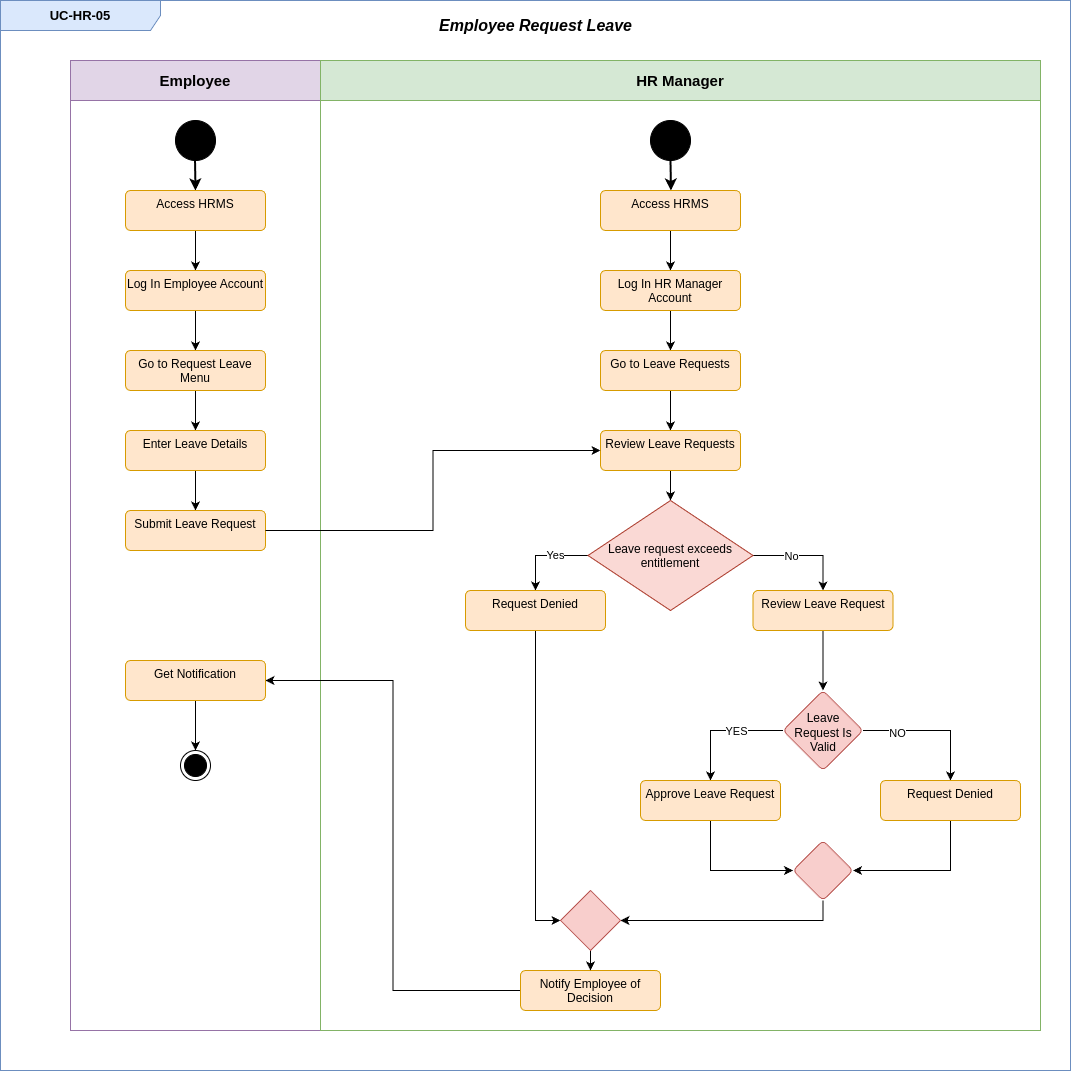

The diagram above was exported from draw.io. Its source (the exported page's mxGraphModel, read from the mxfile embedded in the PNG):
<mxGraphModel dx="-266" dy="695" grid="1" gridSize="10" guides="1" tooltips="1" connect="1" arrows="1" fold="1" page="1" pageScale="1" pageWidth="850" pageHeight="1100" math="0" shadow="0">
  <root>
    <mxCell id="0" />
    <mxCell id="1" parent="0" />
    <mxCell id="kURdu6ACf46J_aKUs1F7-1" value="&lt;font style=&quot;font-size: 15px;&quot;&gt;Employee&lt;/font&gt;" style="swimlane;whiteSpace=wrap;html=1;startSize=40;fillColor=#e1d5e7;strokeColor=#9673a6;" vertex="1" parent="1">
      <mxGeometry x="2250" y="830" width="250" height="970" as="geometry" />
    </mxCell>
    <mxCell id="kURdu6ACf46J_aKUs1F7-2" value="" style="ellipse;fillColor=strokeColor;html=1;" vertex="1" parent="kURdu6ACf46J_aKUs1F7-1">
      <mxGeometry x="105" y="60" width="40" height="40" as="geometry" />
    </mxCell>
    <mxCell id="kURdu6ACf46J_aKUs1F7-3" value="" style="endArrow=classic;html=1;rounded=0;strokeWidth=2;" edge="1" parent="kURdu6ACf46J_aKUs1F7-1">
      <mxGeometry width="50" height="50" relative="1" as="geometry">
        <mxPoint x="124.52" y="100" as="sourcePoint" />
        <mxPoint x="125" y="130" as="targetPoint" />
      </mxGeometry>
    </mxCell>
    <mxCell id="kURdu6ACf46J_aKUs1F7-4" value="" style="edgeStyle=orthogonalEdgeStyle;rounded=0;orthogonalLoop=1;jettySize=auto;html=1;" edge="1" parent="kURdu6ACf46J_aKUs1F7-1" source="kURdu6ACf46J_aKUs1F7-5" target="kURdu6ACf46J_aKUs1F7-7">
      <mxGeometry relative="1" as="geometry" />
    </mxCell>
    <mxCell id="kURdu6ACf46J_aKUs1F7-5" value="Access HRMS" style="html=1;align=center;verticalAlign=top;rounded=1;absoluteArcSize=1;arcSize=10;dashed=0;whiteSpace=wrap;fillColor=#ffe6cc;strokeColor=#d79b00;" vertex="1" parent="kURdu6ACf46J_aKUs1F7-1">
      <mxGeometry x="55" y="130" width="140" height="40" as="geometry" />
    </mxCell>
    <mxCell id="kURdu6ACf46J_aKUs1F7-6" value="" style="edgeStyle=orthogonalEdgeStyle;rounded=0;orthogonalLoop=1;jettySize=auto;html=1;" edge="1" parent="kURdu6ACf46J_aKUs1F7-1" source="kURdu6ACf46J_aKUs1F7-7" target="kURdu6ACf46J_aKUs1F7-9">
      <mxGeometry relative="1" as="geometry" />
    </mxCell>
    <mxCell id="kURdu6ACf46J_aKUs1F7-7" value="Log In Employee Account" style="html=1;align=center;verticalAlign=top;rounded=1;absoluteArcSize=1;arcSize=10;dashed=0;whiteSpace=wrap;fillColor=#ffe6cc;strokeColor=#d79b00;" vertex="1" parent="kURdu6ACf46J_aKUs1F7-1">
      <mxGeometry x="55" y="210" width="140" height="40" as="geometry" />
    </mxCell>
    <mxCell id="kURdu6ACf46J_aKUs1F7-8" value="" style="edgeStyle=orthogonalEdgeStyle;rounded=0;orthogonalLoop=1;jettySize=auto;html=1;" edge="1" parent="kURdu6ACf46J_aKUs1F7-1" source="kURdu6ACf46J_aKUs1F7-9" target="kURdu6ACf46J_aKUs1F7-11">
      <mxGeometry relative="1" as="geometry" />
    </mxCell>
    <mxCell id="kURdu6ACf46J_aKUs1F7-9" value="Go to Request Leave Menu" style="html=1;align=center;verticalAlign=top;rounded=1;absoluteArcSize=1;arcSize=10;dashed=0;whiteSpace=wrap;fillColor=#ffe6cc;strokeColor=#d79b00;" vertex="1" parent="kURdu6ACf46J_aKUs1F7-1">
      <mxGeometry x="55" y="290" width="140" height="40" as="geometry" />
    </mxCell>
    <mxCell id="kURdu6ACf46J_aKUs1F7-10" value="" style="edgeStyle=orthogonalEdgeStyle;rounded=0;orthogonalLoop=1;jettySize=auto;html=1;" edge="1" parent="kURdu6ACf46J_aKUs1F7-1" source="kURdu6ACf46J_aKUs1F7-11" target="kURdu6ACf46J_aKUs1F7-12">
      <mxGeometry relative="1" as="geometry" />
    </mxCell>
    <mxCell id="kURdu6ACf46J_aKUs1F7-11" value="Enter Leave Details" style="html=1;align=center;verticalAlign=top;rounded=1;absoluteArcSize=1;arcSize=10;dashed=0;whiteSpace=wrap;fillColor=#ffe6cc;strokeColor=#d79b00;" vertex="1" parent="kURdu6ACf46J_aKUs1F7-1">
      <mxGeometry x="55" y="370" width="140" height="40" as="geometry" />
    </mxCell>
    <mxCell id="kURdu6ACf46J_aKUs1F7-12" value="Submit Leave Request" style="html=1;align=center;verticalAlign=top;rounded=1;absoluteArcSize=1;arcSize=10;dashed=0;whiteSpace=wrap;fillColor=#ffe6cc;strokeColor=#d79b00;" vertex="1" parent="kURdu6ACf46J_aKUs1F7-1">
      <mxGeometry x="55" y="450" width="140" height="40" as="geometry" />
    </mxCell>
    <mxCell id="kURdu6ACf46J_aKUs1F7-13" value="&lt;font style=&quot;font-size: 15px;&quot;&gt;HR Manager&lt;/font&gt;" style="swimlane;whiteSpace=wrap;html=1;startSize=40;fillColor=#d5e8d4;strokeColor=#82b366;" vertex="1" parent="1">
      <mxGeometry x="2500" y="830" width="720" height="970" as="geometry" />
    </mxCell>
    <mxCell id="kURdu6ACf46J_aKUs1F7-14" value="&lt;font style=&quot;font-size: 13px;&quot;&gt;&lt;b&gt;UC-HR-05&lt;/b&gt;&lt;/font&gt;" style="shape=umlFrame;whiteSpace=wrap;html=1;pointerEvents=0;recursiveResize=0;container=1;collapsible=0;width=160;fillColor=#dae8fc;strokeColor=#6c8ebf;" vertex="1" parent="1">
      <mxGeometry x="2180" y="770" width="1070" height="1070" as="geometry" />
    </mxCell>
    <mxCell id="kURdu6ACf46J_aKUs1F7-15" value="" style="endArrow=classic;html=1;rounded=0;strokeWidth=2;" edge="1" parent="kURdu6ACf46J_aKUs1F7-14">
      <mxGeometry width="50" height="50" relative="1" as="geometry">
        <mxPoint x="670" y="160" as="sourcePoint" />
        <mxPoint x="670.48" y="190" as="targetPoint" />
      </mxGeometry>
    </mxCell>
    <mxCell id="kURdu6ACf46J_aKUs1F7-16" value="" style="edgeStyle=orthogonalEdgeStyle;rounded=0;orthogonalLoop=1;jettySize=auto;html=1;" edge="1" parent="kURdu6ACf46J_aKUs1F7-14" source="kURdu6ACf46J_aKUs1F7-17" target="kURdu6ACf46J_aKUs1F7-19">
      <mxGeometry relative="1" as="geometry" />
    </mxCell>
    <mxCell id="kURdu6ACf46J_aKUs1F7-17" value="Access HRMS" style="html=1;align=center;verticalAlign=top;rounded=1;absoluteArcSize=1;arcSize=10;dashed=0;whiteSpace=wrap;fillColor=#ffe6cc;strokeColor=#d79b00;" vertex="1" parent="kURdu6ACf46J_aKUs1F7-14">
      <mxGeometry x="600" y="190" width="140" height="40" as="geometry" />
    </mxCell>
    <mxCell id="kURdu6ACf46J_aKUs1F7-18" value="" style="edgeStyle=orthogonalEdgeStyle;rounded=0;orthogonalLoop=1;jettySize=auto;html=1;" edge="1" parent="kURdu6ACf46J_aKUs1F7-14" source="kURdu6ACf46J_aKUs1F7-19" target="kURdu6ACf46J_aKUs1F7-21">
      <mxGeometry relative="1" as="geometry" />
    </mxCell>
    <mxCell id="kURdu6ACf46J_aKUs1F7-19" value="Log In HR Manager Account" style="html=1;align=center;verticalAlign=top;rounded=1;absoluteArcSize=1;arcSize=10;dashed=0;whiteSpace=wrap;fillColor=#ffe6cc;strokeColor=#d79b00;" vertex="1" parent="kURdu6ACf46J_aKUs1F7-14">
      <mxGeometry x="600" y="270" width="140" height="40" as="geometry" />
    </mxCell>
    <mxCell id="kURdu6ACf46J_aKUs1F7-20" value="" style="edgeStyle=orthogonalEdgeStyle;rounded=0;orthogonalLoop=1;jettySize=auto;html=1;" edge="1" parent="kURdu6ACf46J_aKUs1F7-14" source="kURdu6ACf46J_aKUs1F7-21" target="kURdu6ACf46J_aKUs1F7-24">
      <mxGeometry relative="1" as="geometry" />
    </mxCell>
    <mxCell id="kURdu6ACf46J_aKUs1F7-21" value="Go to Leave Requests" style="html=1;align=center;verticalAlign=top;rounded=1;absoluteArcSize=1;arcSize=10;dashed=0;whiteSpace=wrap;fillColor=#ffe6cc;strokeColor=#d79b00;" vertex="1" parent="kURdu6ACf46J_aKUs1F7-14">
      <mxGeometry x="600" y="350" width="140" height="40" as="geometry" />
    </mxCell>
    <mxCell id="kURdu6ACf46J_aKUs1F7-22" value="" style="ellipse;fillColor=strokeColor;html=1;" vertex="1" parent="kURdu6ACf46J_aKUs1F7-14">
      <mxGeometry x="650" y="120" width="40" height="40" as="geometry" />
    </mxCell>
    <mxCell id="kURdu6ACf46J_aKUs1F7-23" value="" style="edgeStyle=orthogonalEdgeStyle;rounded=0;orthogonalLoop=1;jettySize=auto;html=1;" edge="1" parent="kURdu6ACf46J_aKUs1F7-14" source="kURdu6ACf46J_aKUs1F7-24" target="kURdu6ACf46J_aKUs1F7-29">
      <mxGeometry relative="1" as="geometry" />
    </mxCell>
    <mxCell id="kURdu6ACf46J_aKUs1F7-24" value="Review Leave Requests" style="html=1;align=center;verticalAlign=top;rounded=1;absoluteArcSize=1;arcSize=10;dashed=0;whiteSpace=wrap;fillColor=#ffe6cc;strokeColor=#d79b00;" vertex="1" parent="kURdu6ACf46J_aKUs1F7-14">
      <mxGeometry x="600" y="430" width="140" height="40" as="geometry" />
    </mxCell>
    <mxCell id="kURdu6ACf46J_aKUs1F7-25" style="edgeStyle=orthogonalEdgeStyle;rounded=0;orthogonalLoop=1;jettySize=auto;html=1;exitX=0;exitY=0.5;exitDx=0;exitDy=0;" edge="1" parent="kURdu6ACf46J_aKUs1F7-14" source="kURdu6ACf46J_aKUs1F7-29" target="kURdu6ACf46J_aKUs1F7-31">
      <mxGeometry relative="1" as="geometry" />
    </mxCell>
    <mxCell id="kURdu6ACf46J_aKUs1F7-26" value="Yes" style="edgeLabel;html=1;align=center;verticalAlign=middle;resizable=0;points=[];" vertex="1" connectable="0" parent="kURdu6ACf46J_aKUs1F7-25">
      <mxGeometry x="-0.2472" y="-1" relative="1" as="geometry">
        <mxPoint as="offset" />
      </mxGeometry>
    </mxCell>
    <mxCell id="kURdu6ACf46J_aKUs1F7-27" style="edgeStyle=orthogonalEdgeStyle;rounded=0;orthogonalLoop=1;jettySize=auto;html=1;exitX=1;exitY=0.5;exitDx=0;exitDy=0;entryX=0.5;entryY=0;entryDx=0;entryDy=0;" edge="1" parent="kURdu6ACf46J_aKUs1F7-14" source="kURdu6ACf46J_aKUs1F7-29" target="kURdu6ACf46J_aKUs1F7-33">
      <mxGeometry relative="1" as="geometry" />
    </mxCell>
    <mxCell id="kURdu6ACf46J_aKUs1F7-28" value="No" style="edgeLabel;html=1;align=center;verticalAlign=middle;resizable=0;points=[];" vertex="1" connectable="0" parent="kURdu6ACf46J_aKUs1F7-27">
      <mxGeometry x="-0.2811" relative="1" as="geometry">
        <mxPoint as="offset" />
      </mxGeometry>
    </mxCell>
    <mxCell id="kURdu6ACf46J_aKUs1F7-29" value="Leave request exceeds&#10;entitlement" style="rhombus;fillColor=#fad9d5;strokeColor=#ae4132;" vertex="1" parent="kURdu6ACf46J_aKUs1F7-14">
      <mxGeometry x="587.5" y="500" width="165" height="110" as="geometry" />
    </mxCell>
    <mxCell id="kURdu6ACf46J_aKUs1F7-30" style="edgeStyle=orthogonalEdgeStyle;rounded=0;orthogonalLoop=1;jettySize=auto;html=1;entryX=0;entryY=0.5;entryDx=0;entryDy=0;" edge="1" parent="kURdu6ACf46J_aKUs1F7-14" source="kURdu6ACf46J_aKUs1F7-31" target="kURdu6ACf46J_aKUs1F7-52">
      <mxGeometry relative="1" as="geometry" />
    </mxCell>
    <mxCell id="kURdu6ACf46J_aKUs1F7-31" value="Request Denied" style="html=1;align=center;verticalAlign=top;rounded=1;absoluteArcSize=1;arcSize=10;dashed=0;whiteSpace=wrap;fillColor=#ffe6cc;strokeColor=#d79b00;" vertex="1" parent="kURdu6ACf46J_aKUs1F7-14">
      <mxGeometry x="465" y="590" width="140" height="40" as="geometry" />
    </mxCell>
    <mxCell id="kURdu6ACf46J_aKUs1F7-32" value="" style="edgeStyle=orthogonalEdgeStyle;rounded=0;orthogonalLoop=1;jettySize=auto;html=1;" edge="1" parent="kURdu6ACf46J_aKUs1F7-14" source="kURdu6ACf46J_aKUs1F7-33" target="kURdu6ACf46J_aKUs1F7-44">
      <mxGeometry relative="1" as="geometry" />
    </mxCell>
    <mxCell id="kURdu6ACf46J_aKUs1F7-33" value="Review Leave Request" style="html=1;align=center;verticalAlign=top;rounded=1;absoluteArcSize=1;arcSize=10;dashed=0;whiteSpace=wrap;fillColor=#ffe6cc;strokeColor=#d79b00;" vertex="1" parent="kURdu6ACf46J_aKUs1F7-14">
      <mxGeometry x="752.5" y="590" width="140" height="40" as="geometry" />
    </mxCell>
    <mxCell id="kURdu6ACf46J_aKUs1F7-34" value="" style="ellipse;html=1;shape=endState;fillColor=strokeColor;" vertex="1" parent="kURdu6ACf46J_aKUs1F7-14">
      <mxGeometry x="180" y="750" width="30" height="30" as="geometry" />
    </mxCell>
    <mxCell id="kURdu6ACf46J_aKUs1F7-35" value="&lt;font style=&quot;font-size: 16px;&quot;&gt;&lt;b&gt;&lt;i&gt;Employee Request Leave&lt;/i&gt;&lt;/b&gt;&lt;/font&gt;" style="text;html=1;align=center;verticalAlign=middle;resizable=0;points=[];autosize=1;strokeColor=none;fillColor=none;" vertex="1" parent="kURdu6ACf46J_aKUs1F7-14">
      <mxGeometry x="425" y="10" width="220" height="30" as="geometry" />
    </mxCell>
    <mxCell id="kURdu6ACf46J_aKUs1F7-36" style="edgeStyle=orthogonalEdgeStyle;rounded=0;orthogonalLoop=1;jettySize=auto;html=1;entryX=1;entryY=0.5;entryDx=0;entryDy=0;" edge="1" parent="kURdu6ACf46J_aKUs1F7-14" source="kURdu6ACf46J_aKUs1F7-37" target="kURdu6ACf46J_aKUs1F7-39">
      <mxGeometry relative="1" as="geometry" />
    </mxCell>
    <mxCell id="kURdu6ACf46J_aKUs1F7-37" value="Notify Employee of Decision" style="html=1;align=center;verticalAlign=top;rounded=1;absoluteArcSize=1;arcSize=10;dashed=0;whiteSpace=wrap;fillColor=#ffe6cc;strokeColor=#d79b00;" vertex="1" parent="kURdu6ACf46J_aKUs1F7-14">
      <mxGeometry x="520" y="970" width="140" height="40" as="geometry" />
    </mxCell>
    <mxCell id="kURdu6ACf46J_aKUs1F7-38" style="edgeStyle=orthogonalEdgeStyle;rounded=0;orthogonalLoop=1;jettySize=auto;html=1;exitX=0.5;exitY=1;exitDx=0;exitDy=0;" edge="1" parent="kURdu6ACf46J_aKUs1F7-14" source="kURdu6ACf46J_aKUs1F7-39" target="kURdu6ACf46J_aKUs1F7-34">
      <mxGeometry relative="1" as="geometry" />
    </mxCell>
    <mxCell id="kURdu6ACf46J_aKUs1F7-39" value="Get Notification" style="html=1;align=center;verticalAlign=top;rounded=1;absoluteArcSize=1;arcSize=10;dashed=0;whiteSpace=wrap;fillColor=#ffe6cc;strokeColor=#d79b00;" vertex="1" parent="kURdu6ACf46J_aKUs1F7-14">
      <mxGeometry x="125" y="660" width="140" height="40" as="geometry" />
    </mxCell>
    <mxCell id="kURdu6ACf46J_aKUs1F7-40" value="" style="edgeStyle=orthogonalEdgeStyle;rounded=0;orthogonalLoop=1;jettySize=auto;html=1;" edge="1" parent="kURdu6ACf46J_aKUs1F7-14" source="kURdu6ACf46J_aKUs1F7-44" target="kURdu6ACf46J_aKUs1F7-46">
      <mxGeometry relative="1" as="geometry" />
    </mxCell>
    <mxCell id="kURdu6ACf46J_aKUs1F7-41" value="YES" style="edgeLabel;html=1;align=center;verticalAlign=middle;resizable=0;points=[];" vertex="1" connectable="0" parent="kURdu6ACf46J_aKUs1F7-40">
      <mxGeometry x="-0.2226" relative="1" as="geometry">
        <mxPoint x="1" as="offset" />
      </mxGeometry>
    </mxCell>
    <mxCell id="kURdu6ACf46J_aKUs1F7-42" value="" style="edgeStyle=orthogonalEdgeStyle;rounded=0;orthogonalLoop=1;jettySize=auto;html=1;" edge="1" parent="kURdu6ACf46J_aKUs1F7-14" source="kURdu6ACf46J_aKUs1F7-44" target="kURdu6ACf46J_aKUs1F7-48">
      <mxGeometry relative="1" as="geometry" />
    </mxCell>
    <mxCell id="kURdu6ACf46J_aKUs1F7-43" value="NO" style="edgeLabel;html=1;align=center;verticalAlign=middle;resizable=0;points=[];" vertex="1" connectable="0" parent="kURdu6ACf46J_aKUs1F7-42">
      <mxGeometry x="-0.5062" y="-2" relative="1" as="geometry">
        <mxPoint as="offset" />
      </mxGeometry>
    </mxCell>
    <mxCell id="kURdu6ACf46J_aKUs1F7-44" value="&lt;div&gt;&lt;br&gt;&lt;/div&gt;Leave Request Is Valid" style="rhombus;whiteSpace=wrap;html=1;verticalAlign=top;fillColor=#f8cecc;strokeColor=#b85450;rounded=1;arcSize=10;dashed=0;" vertex="1" parent="kURdu6ACf46J_aKUs1F7-14">
      <mxGeometry x="782.5" y="690" width="80" height="80" as="geometry" />
    </mxCell>
    <mxCell id="kURdu6ACf46J_aKUs1F7-45" style="edgeStyle=orthogonalEdgeStyle;rounded=0;orthogonalLoop=1;jettySize=auto;html=1;exitX=0.5;exitY=1;exitDx=0;exitDy=0;entryX=0;entryY=0.5;entryDx=0;entryDy=0;" edge="1" parent="kURdu6ACf46J_aKUs1F7-14" source="kURdu6ACf46J_aKUs1F7-46" target="kURdu6ACf46J_aKUs1F7-50">
      <mxGeometry relative="1" as="geometry" />
    </mxCell>
    <mxCell id="kURdu6ACf46J_aKUs1F7-46" value="Approve Leave Request" style="html=1;align=center;verticalAlign=top;rounded=1;absoluteArcSize=1;arcSize=10;dashed=0;whiteSpace=wrap;fillColor=#ffe6cc;strokeColor=#d79b00;" vertex="1" parent="kURdu6ACf46J_aKUs1F7-14">
      <mxGeometry x="640" y="780" width="140" height="40" as="geometry" />
    </mxCell>
    <mxCell id="kURdu6ACf46J_aKUs1F7-47" style="edgeStyle=orthogonalEdgeStyle;rounded=0;orthogonalLoop=1;jettySize=auto;html=1;exitX=0.5;exitY=1;exitDx=0;exitDy=0;entryX=1;entryY=0.5;entryDx=0;entryDy=0;" edge="1" parent="kURdu6ACf46J_aKUs1F7-14" source="kURdu6ACf46J_aKUs1F7-48" target="kURdu6ACf46J_aKUs1F7-50">
      <mxGeometry relative="1" as="geometry" />
    </mxCell>
    <mxCell id="kURdu6ACf46J_aKUs1F7-48" value="Request Denied" style="html=1;align=center;verticalAlign=top;rounded=1;absoluteArcSize=1;arcSize=10;dashed=0;whiteSpace=wrap;fillColor=#ffe6cc;strokeColor=#d79b00;" vertex="1" parent="kURdu6ACf46J_aKUs1F7-14">
      <mxGeometry x="880" y="780" width="140" height="40" as="geometry" />
    </mxCell>
    <mxCell id="kURdu6ACf46J_aKUs1F7-49" style="edgeStyle=orthogonalEdgeStyle;rounded=0;orthogonalLoop=1;jettySize=auto;html=1;exitX=0.5;exitY=1;exitDx=0;exitDy=0;entryX=1;entryY=0.5;entryDx=0;entryDy=0;" edge="1" parent="kURdu6ACf46J_aKUs1F7-14" source="kURdu6ACf46J_aKUs1F7-50" target="kURdu6ACf46J_aKUs1F7-52">
      <mxGeometry relative="1" as="geometry" />
    </mxCell>
    <mxCell id="kURdu6ACf46J_aKUs1F7-50" value="" style="rhombus;whiteSpace=wrap;html=1;verticalAlign=top;fillColor=#f8cecc;strokeColor=#b85450;rounded=1;arcSize=10;dashed=0;" vertex="1" parent="kURdu6ACf46J_aKUs1F7-14">
      <mxGeometry x="792.5" y="840" width="60" height="60" as="geometry" />
    </mxCell>
    <mxCell id="kURdu6ACf46J_aKUs1F7-51" style="edgeStyle=orthogonalEdgeStyle;rounded=0;orthogonalLoop=1;jettySize=auto;html=1;exitX=0.5;exitY=1;exitDx=0;exitDy=0;entryX=0.5;entryY=0;entryDx=0;entryDy=0;" edge="1" parent="kURdu6ACf46J_aKUs1F7-14" source="kURdu6ACf46J_aKUs1F7-52" target="kURdu6ACf46J_aKUs1F7-37">
      <mxGeometry relative="1" as="geometry" />
    </mxCell>
    <mxCell id="kURdu6ACf46J_aKUs1F7-52" value="" style="rhombus;whiteSpace=wrap;html=1;fillColor=#f8cecc;strokeColor=#b85450;" vertex="1" parent="kURdu6ACf46J_aKUs1F7-14">
      <mxGeometry x="560" y="890" width="60" height="60" as="geometry" />
    </mxCell>
    <mxCell id="kURdu6ACf46J_aKUs1F7-53" style="edgeStyle=orthogonalEdgeStyle;rounded=0;orthogonalLoop=1;jettySize=auto;html=1;exitX=1;exitY=0.5;exitDx=0;exitDy=0;entryX=0;entryY=0.5;entryDx=0;entryDy=0;" edge="1" parent="1" source="kURdu6ACf46J_aKUs1F7-12" target="kURdu6ACf46J_aKUs1F7-24">
      <mxGeometry relative="1" as="geometry" />
    </mxCell>
  </root>
</mxGraphModel>